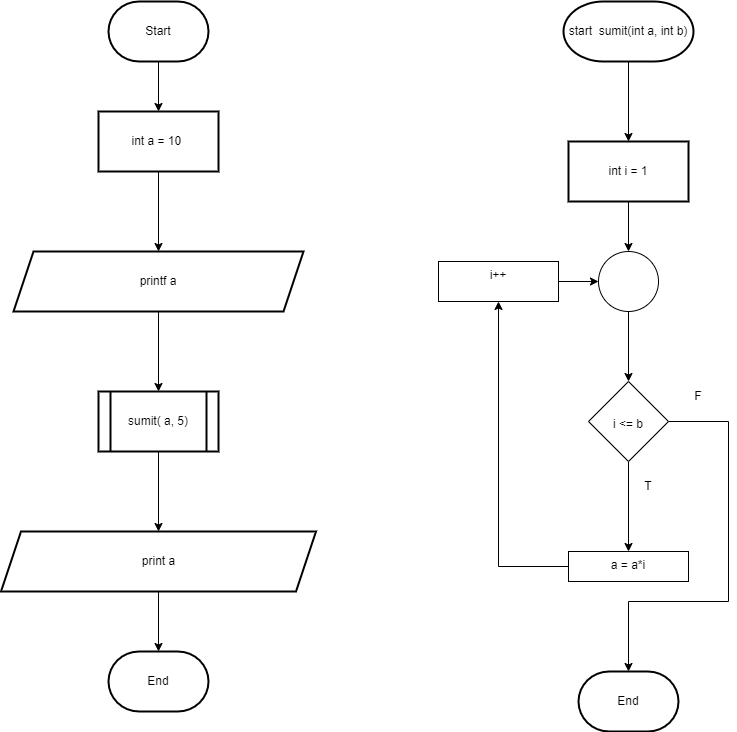

The diagram above was exported from draw.io. Its source (the exported page's mxGraphModel, read from the mxfile embedded in the PNG):
<mxGraphModel dx="1422" dy="705" grid="1" gridSize="10" guides="1" tooltips="1" connect="1" arrows="1" fold="1" page="1" pageScale="1" pageWidth="827" pageHeight="1169" math="0" shadow="0">
  <root>
    <mxCell id="0" />
    <mxCell id="1" parent="0" />
    <mxCell id="zPfzSZhBcyH8fx2peyqx-3" value="" style="edgeStyle=orthogonalEdgeStyle;rounded=0;orthogonalLoop=1;jettySize=auto;html=1;" edge="1" parent="1" source="zPfzSZhBcyH8fx2peyqx-1" target="zPfzSZhBcyH8fx2peyqx-2">
      <mxGeometry relative="1" as="geometry" />
    </mxCell>
    <mxCell id="zPfzSZhBcyH8fx2peyqx-1" value="Start" style="strokeWidth=2;html=1;shape=mxgraph.flowchart.terminator;whiteSpace=wrap;" vertex="1" parent="1">
      <mxGeometry x="170" y="110" width="100" height="60" as="geometry" />
    </mxCell>
    <mxCell id="zPfzSZhBcyH8fx2peyqx-5" value="" style="edgeStyle=orthogonalEdgeStyle;rounded=0;orthogonalLoop=1;jettySize=auto;html=1;" edge="1" parent="1" source="zPfzSZhBcyH8fx2peyqx-2" target="zPfzSZhBcyH8fx2peyqx-4">
      <mxGeometry relative="1" as="geometry" />
    </mxCell>
    <mxCell id="zPfzSZhBcyH8fx2peyqx-2" value="int a = 10&amp;nbsp;" style="whiteSpace=wrap;html=1;strokeWidth=2;" vertex="1" parent="1">
      <mxGeometry x="160" y="220" width="120" height="60" as="geometry" />
    </mxCell>
    <mxCell id="zPfzSZhBcyH8fx2peyqx-9" value="" style="edgeStyle=orthogonalEdgeStyle;rounded=0;orthogonalLoop=1;jettySize=auto;html=1;" edge="1" parent="1" source="zPfzSZhBcyH8fx2peyqx-4" target="zPfzSZhBcyH8fx2peyqx-8">
      <mxGeometry relative="1" as="geometry" />
    </mxCell>
    <mxCell id="zPfzSZhBcyH8fx2peyqx-4" value="printf a" style="shape=parallelogram;perimeter=parallelogramPerimeter;whiteSpace=wrap;html=1;fixedSize=1;strokeWidth=2;" vertex="1" parent="1">
      <mxGeometry x="75" y="360" width="290" height="60" as="geometry" />
    </mxCell>
    <mxCell id="zPfzSZhBcyH8fx2peyqx-11" value="" style="edgeStyle=orthogonalEdgeStyle;rounded=0;orthogonalLoop=1;jettySize=auto;html=1;" edge="1" parent="1" source="zPfzSZhBcyH8fx2peyqx-8" target="zPfzSZhBcyH8fx2peyqx-10">
      <mxGeometry relative="1" as="geometry" />
    </mxCell>
    <mxCell id="zPfzSZhBcyH8fx2peyqx-8" value="sumit( a, 5)" style="shape=process;whiteSpace=wrap;html=1;backgroundOutline=1;strokeWidth=2;" vertex="1" parent="1">
      <mxGeometry x="160" y="500" width="120" height="60" as="geometry" />
    </mxCell>
    <mxCell id="zPfzSZhBcyH8fx2peyqx-15" value="" style="edgeStyle=orthogonalEdgeStyle;rounded=0;orthogonalLoop=1;jettySize=auto;html=1;" edge="1" parent="1" source="zPfzSZhBcyH8fx2peyqx-10" target="zPfzSZhBcyH8fx2peyqx-14">
      <mxGeometry relative="1" as="geometry" />
    </mxCell>
    <mxCell id="zPfzSZhBcyH8fx2peyqx-10" value="print a" style="shape=parallelogram;perimeter=parallelogramPerimeter;whiteSpace=wrap;html=1;fixedSize=1;strokeWidth=2;" vertex="1" parent="1">
      <mxGeometry x="62.5" y="640" width="315" height="60" as="geometry" />
    </mxCell>
    <mxCell id="zPfzSZhBcyH8fx2peyqx-14" value="End" style="strokeWidth=2;html=1;shape=mxgraph.flowchart.terminator;whiteSpace=wrap;" vertex="1" parent="1">
      <mxGeometry x="170" y="760" width="100" height="60" as="geometry" />
    </mxCell>
    <mxCell id="zPfzSZhBcyH8fx2peyqx-18" value="" style="edgeStyle=orthogonalEdgeStyle;rounded=0;orthogonalLoop=1;jettySize=auto;html=1;" edge="1" parent="1" source="zPfzSZhBcyH8fx2peyqx-16" target="zPfzSZhBcyH8fx2peyqx-17">
      <mxGeometry relative="1" as="geometry" />
    </mxCell>
    <mxCell id="zPfzSZhBcyH8fx2peyqx-16" value="start&amp;nbsp;&amp;nbsp;sumit(int a, int b)" style="strokeWidth=2;html=1;shape=mxgraph.flowchart.terminator;whiteSpace=wrap;" vertex="1" parent="1">
      <mxGeometry x="625" y="110" width="130" height="60" as="geometry" />
    </mxCell>
    <mxCell id="zPfzSZhBcyH8fx2peyqx-20" value="" style="edgeStyle=orthogonalEdgeStyle;rounded=0;orthogonalLoop=1;jettySize=auto;html=1;" edge="1" parent="1" source="zPfzSZhBcyH8fx2peyqx-17" target="zPfzSZhBcyH8fx2peyqx-19">
      <mxGeometry relative="1" as="geometry" />
    </mxCell>
    <mxCell id="zPfzSZhBcyH8fx2peyqx-17" value="int i = 1" style="whiteSpace=wrap;html=1;strokeWidth=2;" vertex="1" parent="1">
      <mxGeometry x="630" y="250" width="120" height="60" as="geometry" />
    </mxCell>
    <mxCell id="zPfzSZhBcyH8fx2peyqx-22" value="" style="edgeStyle=orthogonalEdgeStyle;rounded=0;orthogonalLoop=1;jettySize=auto;html=1;" edge="1" parent="1" source="zPfzSZhBcyH8fx2peyqx-19" target="zPfzSZhBcyH8fx2peyqx-21">
      <mxGeometry relative="1" as="geometry" />
    </mxCell>
    <mxCell id="zPfzSZhBcyH8fx2peyqx-19" value="" style="verticalLabelPosition=bottom;verticalAlign=top;html=1;shape=mxgraph.flowchart.on-page_reference;" vertex="1" parent="1">
      <mxGeometry x="660" y="360" width="60" height="60" as="geometry" />
    </mxCell>
    <mxCell id="zPfzSZhBcyH8fx2peyqx-24" value="" style="edgeStyle=orthogonalEdgeStyle;rounded=0;orthogonalLoop=1;jettySize=auto;html=1;" edge="1" parent="1" source="zPfzSZhBcyH8fx2peyqx-21" target="zPfzSZhBcyH8fx2peyqx-23">
      <mxGeometry relative="1" as="geometry" />
    </mxCell>
    <mxCell id="zPfzSZhBcyH8fx2peyqx-30" style="edgeStyle=orthogonalEdgeStyle;rounded=0;orthogonalLoop=1;jettySize=auto;html=1;exitX=1;exitY=0.5;exitDx=0;exitDy=0;entryX=0.5;entryY=0;entryDx=0;entryDy=0;entryPerimeter=0;" edge="1" parent="1" source="zPfzSZhBcyH8fx2peyqx-21" target="zPfzSZhBcyH8fx2peyqx-29">
      <mxGeometry relative="1" as="geometry">
        <Array as="points">
          <mxPoint x="790" y="530" />
          <mxPoint x="790" y="710" />
          <mxPoint x="690" y="710" />
        </Array>
      </mxGeometry>
    </mxCell>
    <mxCell id="zPfzSZhBcyH8fx2peyqx-21" value="&lt;br&gt;&lt;br&gt;i &amp;lt;= b" style="rhombus;whiteSpace=wrap;html=1;verticalAlign=top;" vertex="1" parent="1">
      <mxGeometry x="650" y="490" width="80" height="80" as="geometry" />
    </mxCell>
    <mxCell id="zPfzSZhBcyH8fx2peyqx-27" value="" style="edgeStyle=orthogonalEdgeStyle;rounded=0;orthogonalLoop=1;jettySize=auto;html=1;" edge="1" parent="1" source="zPfzSZhBcyH8fx2peyqx-23" target="zPfzSZhBcyH8fx2peyqx-26">
      <mxGeometry relative="1" as="geometry" />
    </mxCell>
    <mxCell id="zPfzSZhBcyH8fx2peyqx-23" value="a = a*i" style="whiteSpace=wrap;html=1;verticalAlign=top;" vertex="1" parent="1">
      <mxGeometry x="630" y="660" width="120" height="30" as="geometry" />
    </mxCell>
    <mxCell id="zPfzSZhBcyH8fx2peyqx-28" value="" style="edgeStyle=orthogonalEdgeStyle;rounded=0;orthogonalLoop=1;jettySize=auto;html=1;" edge="1" parent="1" source="zPfzSZhBcyH8fx2peyqx-26" target="zPfzSZhBcyH8fx2peyqx-19">
      <mxGeometry relative="1" as="geometry" />
    </mxCell>
    <mxCell id="zPfzSZhBcyH8fx2peyqx-26" value="i++" style="whiteSpace=wrap;html=1;verticalAlign=top;" vertex="1" parent="1">
      <mxGeometry x="500" y="370" width="120" height="40" as="geometry" />
    </mxCell>
    <mxCell id="zPfzSZhBcyH8fx2peyqx-29" value="End" style="strokeWidth=2;html=1;shape=mxgraph.flowchart.terminator;whiteSpace=wrap;" vertex="1" parent="1">
      <mxGeometry x="640" y="780" width="100" height="60" as="geometry" />
    </mxCell>
    <mxCell id="zPfzSZhBcyH8fx2peyqx-31" value="T" style="text;html=1;strokeColor=none;fillColor=none;align=center;verticalAlign=middle;whiteSpace=wrap;rounded=0;" vertex="1" parent="1">
      <mxGeometry x="680" y="580" width="60" height="30" as="geometry" />
    </mxCell>
    <mxCell id="zPfzSZhBcyH8fx2peyqx-32" value="F" style="text;html=1;strokeColor=none;fillColor=none;align=center;verticalAlign=middle;whiteSpace=wrap;rounded=0;" vertex="1" parent="1">
      <mxGeometry x="730" y="490" width="60" height="30" as="geometry" />
    </mxCell>
  </root>
</mxGraphModel>